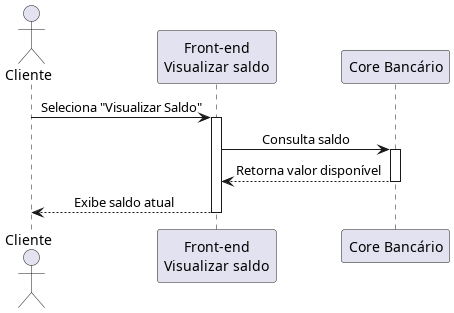

The diagram above was rendered by PlantUML. Its source (embedded in the PNG):
@startuml Saldo
skinparam sequenceMessageAlign center

actor Cliente
participant "Front-end\nVisualizar saldo" as FE
participant "Core Bancário" as CB

Cliente -> FE: Seleciona "Visualizar Saldo"
activate FE

FE -> CB: Consulta saldo
activate CB

CB --> FE: Retorna valor disponível
deactivate CB

FE --> Cliente: Exibe saldo atual
deactivate FE

@enduml